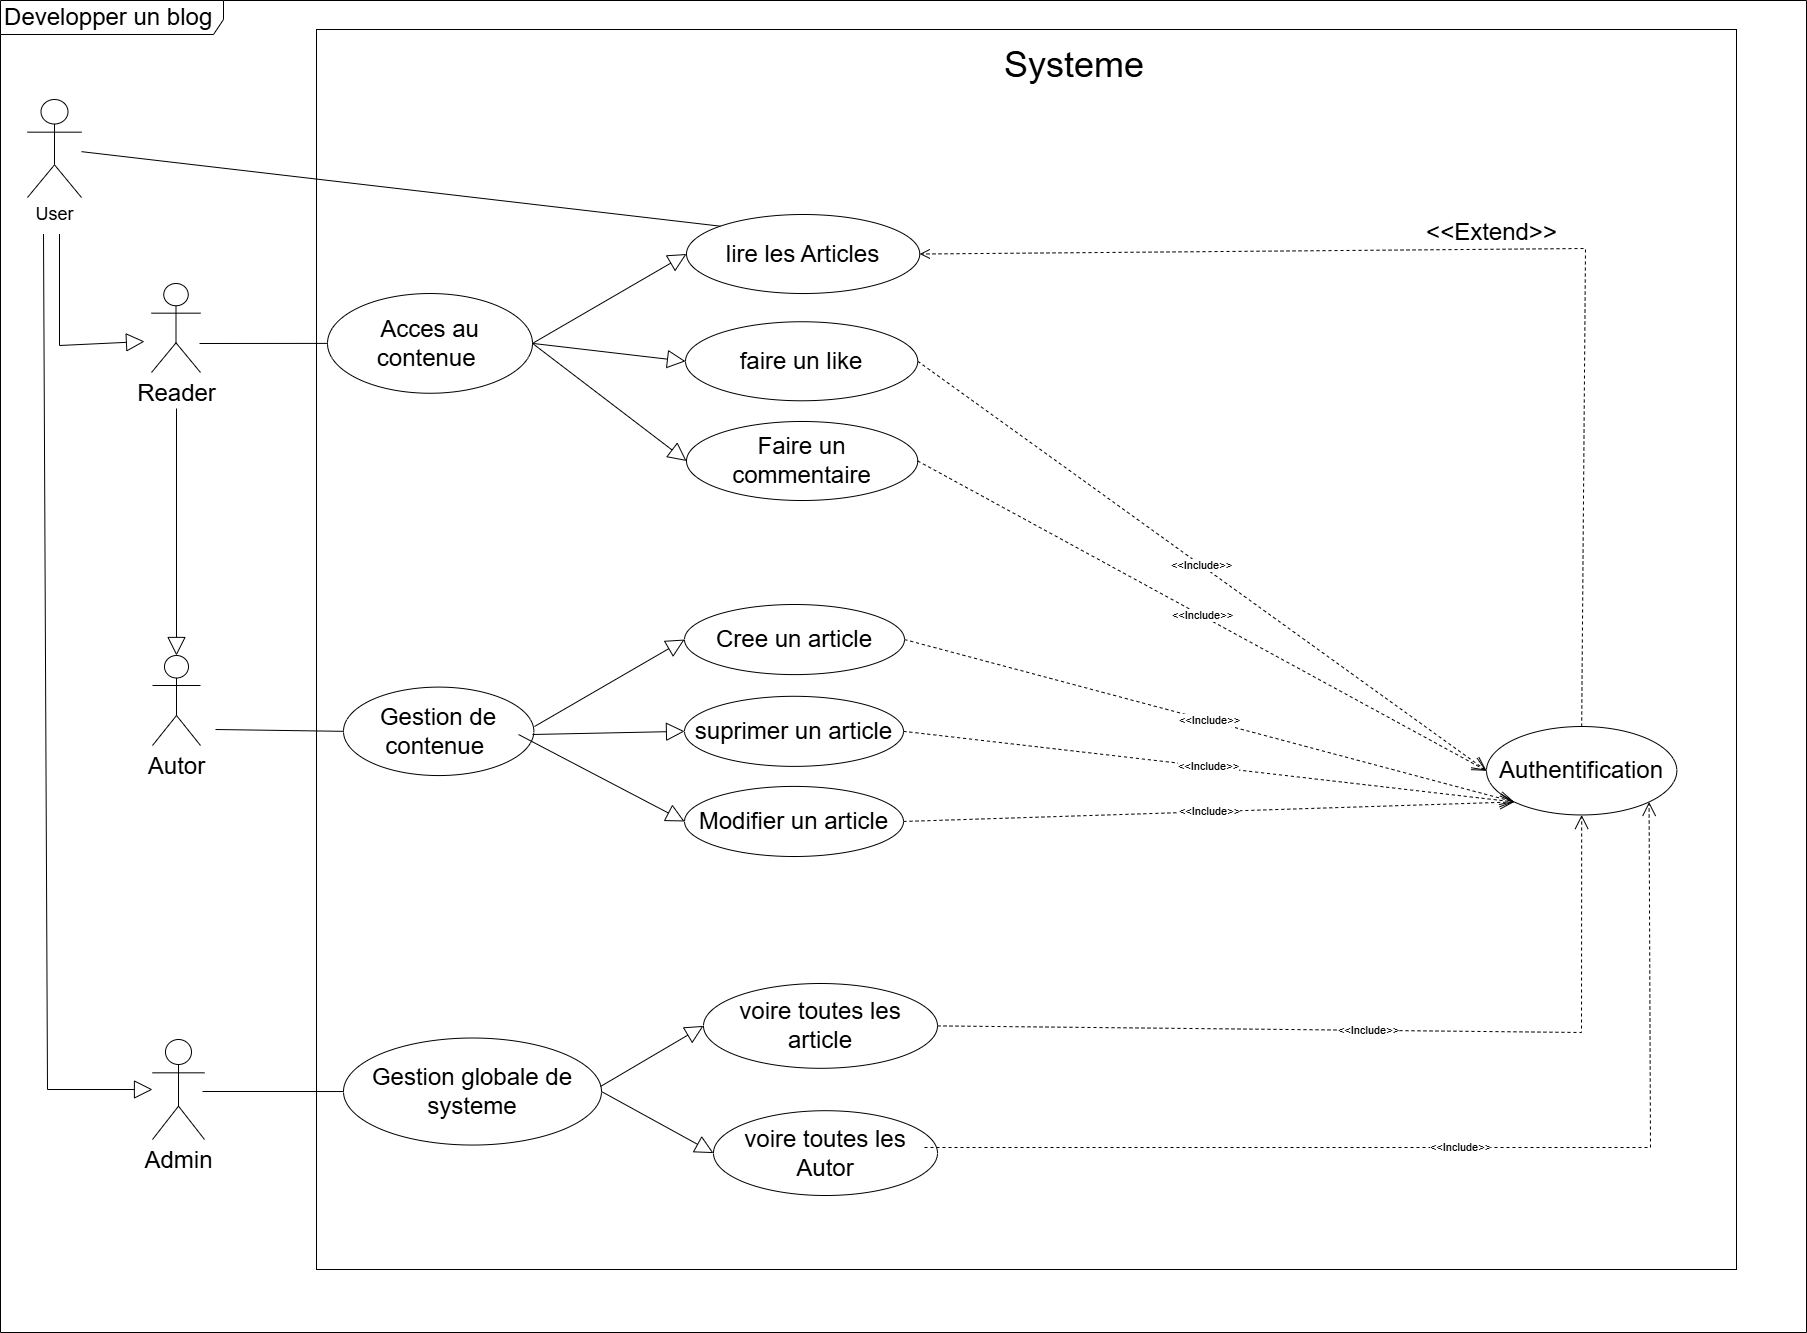

The diagram above was exported from draw.io. Its source (the exported page's mxGraphModel, read from the mxfile embedded in the PNG):
<mxGraphModel dx="3473" dy="1873" grid="1" gridSize="10" guides="0" tooltips="1" connect="1" arrows="1" fold="1" page="1" pageScale="1" pageWidth="827" pageHeight="1169" background="#ffffff" math="0" shadow="0">
  <root>
    <mxCell id="0" />
    <mxCell id="1" parent="0" />
    <mxCell id="AQET2nsBWFT2r381-KFa-1" parent="1" style="rounded=0;whiteSpace=wrap;html=1;rotation=0;flipH=1;flipV=1;" value="" vertex="1">
      <mxGeometry height="1240" width="1420" x="686" y="449" as="geometry" />
    </mxCell>
    <mxCell id="AQET2nsBWFT2r381-KFa-2" parent="1" style="shape=umlFrame;whiteSpace=wrap;html=1;pointerEvents=0;width=223;height=34;" value="&lt;font style=&quot;font-size: 24px;&quot;&gt;Developper un blog&amp;nbsp;&lt;/font&gt;" vertex="1">
      <mxGeometry height="1332" width="1806" x="370" y="420" as="geometry" />
    </mxCell>
    <mxCell id="AQET2nsBWFT2r381-KFa-3" edge="1" parent="1" style="edgeStyle=orthogonalEdgeStyle;rounded=0;orthogonalLoop=1;jettySize=auto;html=1;exitX=0.5;exitY=1;exitDx=0;exitDy=0;">
      <mxGeometry relative="1" as="geometry">
        <mxPoint x="706.5" y="915.9999999999998" as="sourcePoint" />
        <mxPoint x="706.5" y="915.9999999999998" as="targetPoint" />
      </mxGeometry>
    </mxCell>
    <mxCell id="AQET2nsBWFT2r381-KFa-4" parent="1" style="shape=umlActor;verticalLabelPosition=bottom;verticalAlign=top;html=1;" value="&lt;font style=&quot;font-size: 18px;&quot;&gt;User&lt;/font&gt;" vertex="1">
      <mxGeometry height="98" width="54" x="397" y="519" as="geometry" />
    </mxCell>
    <mxCell id="AQET2nsBWFT2r381-KFa-5" parent="1" style="shape=umlActor;verticalLabelPosition=bottom;verticalAlign=top;html=1;" value="&lt;font style=&quot;font-size: 24px;&quot;&gt;Reader&lt;/font&gt;" vertex="1">
      <mxGeometry height="89" width="49" x="521" y="703" as="geometry" />
    </mxCell>
    <mxCell id="AQET2nsBWFT2r381-KFa-6" parent="1" style="shape=umlActor;verticalLabelPosition=bottom;verticalAlign=top;html=1;" value="&lt;font style=&quot;font-size: 24px;&quot;&gt;Autor&lt;/font&gt;" vertex="1">
      <mxGeometry height="90" width="48" x="522" y="1075" as="geometry" />
    </mxCell>
    <mxCell id="AQET2nsBWFT2r381-KFa-7" parent="1" style="shape=umlActor;verticalLabelPosition=bottom;verticalAlign=top;html=1;" value="&lt;font style=&quot;font-size: 24px;&quot;&gt;Admin&lt;/font&gt;" vertex="1">
      <mxGeometry height="100" width="52" x="522" y="1459" as="geometry" />
    </mxCell>
    <mxCell id="AQET2nsBWFT2r381-KFa-8" parent="1" style="text;html=1;whiteSpace=wrap;strokeColor=none;fillColor=none;align=center;verticalAlign=middle;rounded=0;" value="&lt;font style=&quot;font-size: 36px;&quot;&gt;Systeme&lt;/font&gt;" vertex="1">
      <mxGeometry height="30" width="60" x="1414" y="469" as="geometry" />
    </mxCell>
    <mxCell id="AQET2nsBWFT2r381-KFa-9" connectable="0" parent="1" style="group" value="" vertex="1">
      <mxGeometry height="286" width="669" x="700" y="634" as="geometry" />
    </mxCell>
    <mxCell id="AQET2nsBWFT2r381-KFa-10" parent="AQET2nsBWFT2r381-KFa-9" style="ellipse;whiteSpace=wrap;html=1;" value="&lt;font style=&quot;font-size: 24px;&quot;&gt;Acces au contenue&amp;nbsp;&lt;/font&gt;" vertex="1">
      <mxGeometry height="99.72" width="205" x="-3" y="79.03" as="geometry" />
    </mxCell>
    <mxCell id="AQET2nsBWFT2r381-KFa-11" parent="AQET2nsBWFT2r381-KFa-9" style="ellipse;whiteSpace=wrap;html=1;" value="&lt;font style=&quot;font-size: 24px;&quot;&gt;lire les Articles&lt;/font&gt;" vertex="1">
      <mxGeometry height="79.03" width="233.26" x="356" as="geometry" />
    </mxCell>
    <mxCell id="AQET2nsBWFT2r381-KFa-12" parent="AQET2nsBWFT2r381-KFa-9" style="ellipse;whiteSpace=wrap;html=1;" value="&lt;font style=&quot;font-size: 24px;&quot;&gt;faire un like&lt;/font&gt;" vertex="1">
      <mxGeometry height="79.03" width="232.26" x="355" y="107.25" as="geometry" />
    </mxCell>
    <mxCell id="AQET2nsBWFT2r381-KFa-13" parent="AQET2nsBWFT2r381-KFa-9" style="ellipse;whiteSpace=wrap;html=1;" value="&lt;font style=&quot;font-size: 24px;&quot;&gt;Faire un commentaire&lt;/font&gt;" vertex="1">
      <mxGeometry height="79.03" width="231.26" x="356" y="206.97" as="geometry" />
    </mxCell>
    <mxCell id="AQET2nsBWFT2r381-KFa-14" edge="1" parent="AQET2nsBWFT2r381-KFa-9" source="AQET2nsBWFT2r381-KFa-10" style="endArrow=block;endSize=16;endFill=0;html=1;rounded=0;entryX=0;entryY=0.5;entryDx=0;entryDy=0;exitX=1;exitY=0.5;exitDx=0;exitDy=0;" target="AQET2nsBWFT2r381-KFa-11" value="">
      <mxGeometry relative="1" width="160" as="geometry">
        <mxPoint x="680" y="366" as="sourcePoint" />
        <mxPoint x="680" y="613" as="targetPoint" />
      </mxGeometry>
    </mxCell>
    <mxCell id="AQET2nsBWFT2r381-KFa-15" edge="1" parent="AQET2nsBWFT2r381-KFa-9" source="AQET2nsBWFT2r381-KFa-10" style="endArrow=block;endSize=16;endFill=0;html=1;rounded=0;entryX=0;entryY=0.5;entryDx=0;entryDy=0;exitX=1;exitY=0.5;exitDx=0;exitDy=0;" target="AQET2nsBWFT2r381-KFa-12" value="">
      <mxGeometry relative="1" width="160" as="geometry">
        <mxPoint x="352" y="32" as="sourcePoint" />
        <mxPoint x="352" y="279" as="targetPoint" />
      </mxGeometry>
    </mxCell>
    <mxCell id="AQET2nsBWFT2r381-KFa-16" edge="1" parent="AQET2nsBWFT2r381-KFa-9" source="AQET2nsBWFT2r381-KFa-10" style="endArrow=block;endSize=16;endFill=0;html=1;rounded=0;entryX=0;entryY=0.5;entryDx=0;entryDy=0;exitX=1;exitY=0.5;exitDx=0;exitDy=0;" target="AQET2nsBWFT2r381-KFa-13" value="">
      <mxGeometry relative="1" width="160" as="geometry">
        <mxPoint x="205" y="135" as="sourcePoint" />
        <mxPoint x="902" y="533" as="targetPoint" />
      </mxGeometry>
    </mxCell>
    <mxCell id="AQET2nsBWFT2r381-KFa-17" connectable="0" parent="1" style="group" value="" vertex="1">
      <mxGeometry height="652" width="1351" x="713" y="1024" as="geometry" />
    </mxCell>
    <mxCell id="AQET2nsBWFT2r381-KFa-18" parent="AQET2nsBWFT2r381-KFa-17" style="ellipse;whiteSpace=wrap;html=1;" value="&lt;font style=&quot;font-size: 24px;&quot;&gt;Gestion de contenue&amp;nbsp;&lt;/font&gt;" vertex="1">
      <mxGeometry height="88.45033112582782" width="190.34482758620692" y="82.60927152317882" as="geometry" />
    </mxCell>
    <mxCell id="AQET2nsBWFT2r381-KFa-19" parent="AQET2nsBWFT2r381-KFa-17" style="ellipse;whiteSpace=wrap;html=1;" value="&lt;font style=&quot;font-size: 24px;&quot;&gt;Cree un article&lt;/font&gt;" vertex="1">
      <mxGeometry height="70.09" width="219.97" x="341.03" as="geometry" />
    </mxCell>
    <mxCell id="AQET2nsBWFT2r381-KFa-20" parent="AQET2nsBWFT2r381-KFa-17" style="ellipse;whiteSpace=wrap;html=1;" value="&lt;font style=&quot;font-size: 24px;&quot;&gt;suprimer un article&lt;/font&gt;" vertex="1">
      <mxGeometry height="70.09" width="218.97" x="341.03" y="91.79" as="geometry" />
    </mxCell>
    <mxCell id="AQET2nsBWFT2r381-KFa-21" parent="AQET2nsBWFT2r381-KFa-17" style="ellipse;whiteSpace=wrap;html=1;" value="&lt;font style=&quot;font-size: 24px;&quot;&gt;Modifier un article&lt;/font&gt;" vertex="1">
      <mxGeometry height="70.09" width="218.97" x="341.03" y="181.91" as="geometry" />
    </mxCell>
    <mxCell id="AQET2nsBWFT2r381-KFa-22" connectable="0" parent="1" style="group" value="" vertex="1">
      <mxGeometry height="212" width="602" x="705" y="1403" as="geometry" />
    </mxCell>
    <mxCell id="AQET2nsBWFT2r381-KFa-23" parent="AQET2nsBWFT2r381-KFa-22" style="ellipse;whiteSpace=wrap;html=1;" value="&lt;font style=&quot;font-size: 24px;&quot;&gt;Gestion globale de systeme&lt;/font&gt;" vertex="1">
      <mxGeometry height="107.02" width="258" x="8" y="54.52" as="geometry" />
    </mxCell>
    <mxCell id="AQET2nsBWFT2r381-KFa-24" parent="AQET2nsBWFT2r381-KFa-22" style="ellipse;whiteSpace=wrap;html=1;" value="&lt;font style=&quot;font-size: 24px;&quot;&gt;voire toutes les article&lt;/font&gt;" vertex="1">
      <mxGeometry height="84.8" width="234" x="368" as="geometry" />
    </mxCell>
    <mxCell id="AQET2nsBWFT2r381-KFa-25" parent="AQET2nsBWFT2r381-KFa-22" style="ellipse;whiteSpace=wrap;html=1;" value="&lt;font style=&quot;font-size: 24px;&quot;&gt;voire toutes les Autor&lt;/font&gt;" vertex="1">
      <mxGeometry height="84.8" width="224" x="378" y="127.2" as="geometry" />
    </mxCell>
    <mxCell id="AQET2nsBWFT2r381-KFa-26" edge="1" parent="AQET2nsBWFT2r381-KFa-22" source="AQET2nsBWFT2r381-KFa-23" style="endArrow=block;endSize=16;endFill=0;html=1;rounded=0;entryX=0;entryY=0.5;entryDx=0;entryDy=0;exitX=1;exitY=0.5;exitDx=0;exitDy=0;" target="AQET2nsBWFT2r381-KFa-25" value="">
      <mxGeometry relative="1" width="160" as="geometry">
        <mxPoint x="367" y="49" as="sourcePoint" />
        <mxPoint x="367" y="296" as="targetPoint" />
      </mxGeometry>
    </mxCell>
    <mxCell id="AQET2nsBWFT2r381-KFa-27" parent="1" style="ellipse;whiteSpace=wrap;html=1;" value="&lt;font style=&quot;font-size: 24px;&quot;&gt;Authentification&lt;/font&gt;" vertex="1">
      <mxGeometry height="88.45033112582782" width="190.34482758620692" x="1856" y="1146" as="geometry" />
    </mxCell>
    <mxCell id="AQET2nsBWFT2r381-KFa-28" edge="1" parent="1" style="endArrow=block;endSize=16;endFill=0;html=1;rounded=0;entryX=0.5;entryY=0;entryDx=0;entryDy=0;entryPerimeter=0;" target="AQET2nsBWFT2r381-KFa-6" value="">
      <mxGeometry relative="1" width="160" as="geometry">
        <mxPoint x="546" y="828" as="sourcePoint" />
        <mxPoint x="705" y="795" as="targetPoint" />
      </mxGeometry>
    </mxCell>
    <mxCell id="AQET2nsBWFT2r381-KFa-29" edge="1" parent="1" style="endArrow=block;endSize=16;endFill=0;html=1;rounded=0;" value="">
      <mxGeometry relative="1" width="160" as="geometry">
        <Array as="points">
          <mxPoint x="429" y="765" />
        </Array>
        <mxPoint x="429" y="653.5" as="sourcePoint" />
        <mxPoint x="514" y="761" as="targetPoint" />
      </mxGeometry>
    </mxCell>
    <mxCell id="AQET2nsBWFT2r381-KFa-30" edge="1" parent="1" style="endArrow=block;endSize=16;endFill=0;html=1;rounded=0;" value="">
      <mxGeometry relative="1" width="160" as="geometry">
        <Array as="points">
          <mxPoint x="417" y="1509" />
        </Array>
        <mxPoint x="413" y="653.5" as="sourcePoint" />
        <mxPoint x="522" y="1509" as="targetPoint" />
      </mxGeometry>
    </mxCell>
    <mxCell id="AQET2nsBWFT2r381-KFa-31" edge="1" parent="1" style="endArrow=block;endSize=16;endFill=0;html=1;rounded=0;entryX=0;entryY=0.5;entryDx=0;entryDy=0;" target="AQET2nsBWFT2r381-KFa-19" value="">
      <mxGeometry relative="1" width="160" as="geometry">
        <mxPoint x="904" y="1146" as="sourcePoint" />
        <mxPoint x="904" y="1393" as="targetPoint" />
      </mxGeometry>
    </mxCell>
    <mxCell id="AQET2nsBWFT2r381-KFa-32" edge="1" parent="1" style="endArrow=block;endSize=16;endFill=0;html=1;rounded=0;entryX=0;entryY=0.5;entryDx=0;entryDy=0;" target="AQET2nsBWFT2r381-KFa-20" value="">
      <mxGeometry relative="1" width="160" as="geometry">
        <mxPoint x="902" y="1154" as="sourcePoint" />
        <mxPoint x="902" y="1401" as="targetPoint" />
      </mxGeometry>
    </mxCell>
    <mxCell id="AQET2nsBWFT2r381-KFa-33" edge="1" parent="1" style="endArrow=block;endSize=16;endFill=0;html=1;rounded=0;entryX=0;entryY=0.5;entryDx=0;entryDy=0;" target="AQET2nsBWFT2r381-KFa-21" value="">
      <mxGeometry relative="1" width="160" as="geometry">
        <mxPoint x="888" y="1154" as="sourcePoint" />
        <mxPoint x="888" y="1401" as="targetPoint" />
      </mxGeometry>
    </mxCell>
    <mxCell id="AQET2nsBWFT2r381-KFa-34" edge="1" parent="1" style="endArrow=block;endSize=16;endFill=0;html=1;rounded=0;entryX=0;entryY=0.5;entryDx=0;entryDy=0;" target="AQET2nsBWFT2r381-KFa-24" value="">
      <mxGeometry relative="1" width="160" as="geometry">
        <mxPoint x="970" y="1506" as="sourcePoint" />
        <mxPoint x="970" y="1753" as="targetPoint" />
      </mxGeometry>
    </mxCell>
    <mxCell id="AQET2nsBWFT2r381-KFa-35" edge="1" parent="1" source="AQET2nsBWFT2r381-KFa-4" style="endArrow=none;html=1;rounded=0;entryX=0;entryY=0;entryDx=0;entryDy=0;" target="AQET2nsBWFT2r381-KFa-11" value="">
      <mxGeometry height="50" relative="1" width="50" as="geometry">
        <mxPoint x="887" y="861" as="sourcePoint" />
        <mxPoint x="937" y="811" as="targetPoint" />
      </mxGeometry>
    </mxCell>
    <mxCell id="AQET2nsBWFT2r381-KFa-36" edge="1" parent="1" source="AQET2nsBWFT2r381-KFa-10" style="endArrow=none;html=1;rounded=0;exitX=0;exitY=0.5;exitDx=0;exitDy=0;" value="">
      <mxGeometry height="50" relative="1" width="50" as="geometry">
        <mxPoint x="887" y="1095" as="sourcePoint" />
        <mxPoint x="569" y="763" as="targetPoint" />
      </mxGeometry>
    </mxCell>
    <mxCell id="AQET2nsBWFT2r381-KFa-37" edge="1" parent="1" source="AQET2nsBWFT2r381-KFa-18" style="endArrow=none;html=1;rounded=0;exitX=0;exitY=0.5;exitDx=0;exitDy=0;" value="">
      <mxGeometry height="50" relative="1" width="50" as="geometry">
        <mxPoint x="690" y="1149" as="sourcePoint" />
        <mxPoint x="585" y="1149" as="targetPoint" />
      </mxGeometry>
    </mxCell>
    <mxCell id="AQET2nsBWFT2r381-KFa-38" edge="1" parent="1" source="AQET2nsBWFT2r381-KFa-23" style="endArrow=none;html=1;rounded=0;exitX=0;exitY=0.5;exitDx=0;exitDy=0;" value="">
      <mxGeometry height="50" relative="1" width="50" as="geometry">
        <mxPoint x="707" y="1518" as="sourcePoint" />
        <mxPoint x="572" y="1511" as="targetPoint" />
      </mxGeometry>
    </mxCell>
    <mxCell id="AQET2nsBWFT2r381-KFa-39" edge="1" parent="1" source="AQET2nsBWFT2r381-KFa-27" style="html=1;verticalAlign=bottom;endArrow=open;dashed=1;endSize=8;curved=0;rounded=0;entryX=1;entryY=0.5;entryDx=0;entryDy=0;exitX=0.5;exitY=0;exitDx=0;exitDy=0;" target="AQET2nsBWFT2r381-KFa-11" value="&lt;font style=&quot;font-size: 24px;&quot;&gt;&amp;lt;&amp;lt;Extend&amp;gt;&amp;gt;&lt;/font&gt;">
      <mxGeometry relative="1" as="geometry">
        <Array as="points">
          <mxPoint x="1955" y="668" />
        </Array>
        <mxPoint x="1492" y="1035" as="sourcePoint" />
        <mxPoint x="1412" y="1035" as="targetPoint" />
      </mxGeometry>
    </mxCell>
    <mxCell id="AQET2nsBWFT2r381-KFa-40" edge="1" parent="1" source="AQET2nsBWFT2r381-KFa-12" style="endArrow=open;endSize=12;dashed=1;html=1;rounded=0;entryX=0;entryY=0.5;entryDx=0;entryDy=0;exitX=1;exitY=0.5;exitDx=0;exitDy=0;" target="AQET2nsBWFT2r381-KFa-27" value="&amp;lt;&amp;lt;Include&amp;gt;&amp;gt;">
      <mxGeometry relative="1" width="160" as="geometry">
        <mxPoint x="1568" y="1170" as="sourcePoint" />
        <mxPoint x="1728" y="1170" as="targetPoint" />
      </mxGeometry>
    </mxCell>
    <mxCell id="AQET2nsBWFT2r381-KFa-41" edge="1" parent="1" source="AQET2nsBWFT2r381-KFa-13" style="endArrow=open;endSize=12;dashed=1;html=1;rounded=0;entryX=0;entryY=0.5;entryDx=0;entryDy=0;exitX=1;exitY=0.5;exitDx=0;exitDy=0;" target="AQET2nsBWFT2r381-KFa-27" value="&amp;lt;&amp;lt;Include&amp;gt;&amp;gt;">
      <mxGeometry relative="1" width="160" as="geometry">
        <mxPoint x="1274" y="875" as="sourcePoint" />
        <mxPoint x="1847" y="1144" as="targetPoint" />
      </mxGeometry>
    </mxCell>
    <mxCell id="AQET2nsBWFT2r381-KFa-42" edge="1" parent="1" source="AQET2nsBWFT2r381-KFa-19" style="endArrow=open;endSize=12;dashed=1;html=1;rounded=0;entryX=0;entryY=1;entryDx=0;entryDy=0;exitX=1;exitY=0.5;exitDx=0;exitDy=0;" target="AQET2nsBWFT2r381-KFa-27" value="&amp;lt;&amp;lt;Include&amp;gt;&amp;gt;">
      <mxGeometry relative="1" width="160" as="geometry">
        <mxPoint x="1264" y="1057" as="sourcePoint" />
        <mxPoint x="1837" y="1326" as="targetPoint" />
      </mxGeometry>
    </mxCell>
    <mxCell id="AQET2nsBWFT2r381-KFa-43" edge="1" parent="1" source="AQET2nsBWFT2r381-KFa-20" style="endArrow=open;endSize=12;dashed=1;html=1;rounded=0;entryX=0;entryY=1;entryDx=0;entryDy=0;exitX=1;exitY=0.5;exitDx=0;exitDy=0;" target="AQET2nsBWFT2r381-KFa-27" value="&amp;lt;&amp;lt;Include&amp;gt;&amp;gt;">
      <mxGeometry relative="1" width="160" as="geometry">
        <mxPoint x="1256" y="1162" as="sourcePoint" />
        <mxPoint x="1829" y="1431" as="targetPoint" />
      </mxGeometry>
    </mxCell>
    <mxCell id="AQET2nsBWFT2r381-KFa-44" edge="1" parent="1" source="AQET2nsBWFT2r381-KFa-21" style="endArrow=open;endSize=12;dashed=1;html=1;rounded=0;exitX=1;exitY=0.5;exitDx=0;exitDy=0;entryX=0;entryY=1;entryDx=0;entryDy=0;" target="AQET2nsBWFT2r381-KFa-27" value="&amp;lt;&amp;lt;Include&amp;gt;&amp;gt;">
      <mxGeometry relative="1" width="160" as="geometry">
        <mxPoint x="1287" y="1254" as="sourcePoint" />
        <mxPoint x="1887" y="1084" as="targetPoint" />
      </mxGeometry>
    </mxCell>
    <mxCell id="AQET2nsBWFT2r381-KFa-45" edge="1" parent="1" source="AQET2nsBWFT2r381-KFa-24" style="endArrow=open;endSize=12;dashed=1;html=1;rounded=0;entryX=0.5;entryY=1;entryDx=0;entryDy=0;exitX=1;exitY=0.5;exitDx=0;exitDy=0;" target="AQET2nsBWFT2r381-KFa-27" value="&amp;lt;&amp;lt;Include&amp;gt;&amp;gt;">
      <mxGeometry relative="1" width="160" as="geometry">
        <Array as="points">
          <mxPoint x="1951" y="1452" />
        </Array>
        <mxPoint x="1331" y="1445" as="sourcePoint" />
        <mxPoint x="1904" y="1714" as="targetPoint" />
      </mxGeometry>
    </mxCell>
    <mxCell id="AQET2nsBWFT2r381-KFa-46" edge="1" parent="1" style="endArrow=open;endSize=12;dashed=1;html=1;rounded=0;entryX=1;entryY=1;entryDx=0;entryDy=0;exitX=1;exitY=0.5;exitDx=0;exitDy=0;" target="AQET2nsBWFT2r381-KFa-27" value="&amp;lt;&amp;lt;Include&amp;gt;&amp;gt;">
      <mxGeometry relative="1" width="160" as="geometry">
        <Array as="points">
          <mxPoint x="2020" y="1567" />
        </Array>
        <mxPoint x="1294" y="1567" as="sourcePoint" />
        <mxPoint x="1867" y="1836" as="targetPoint" />
      </mxGeometry>
    </mxCell>
  </root>
</mxGraphModel>